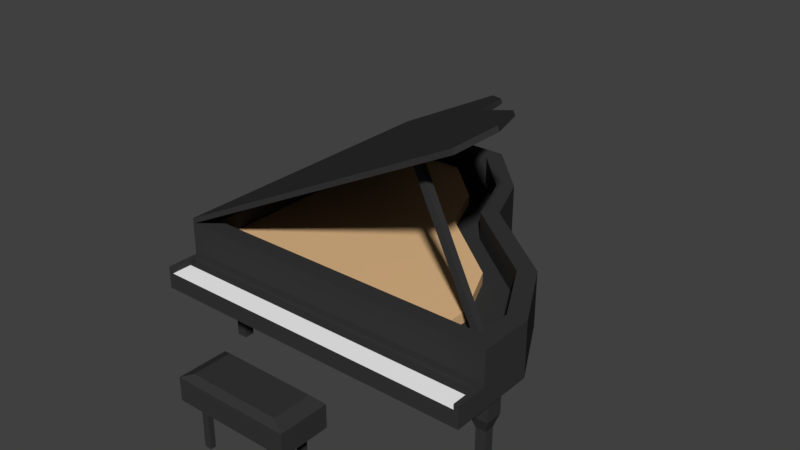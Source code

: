 # Source: piano.blend  (saved by Blender 2.79.0; exported with 4.5.12 LTS)
import bpy
from mathutils import Matrix  # noqa: F401  (used for matrix-valued properties, if any)

bpy.ops.wm.read_factory_settings(use_empty=True)
scene = bpy.context.scene
scene.name = 'Scene'

# ---- collections
col_collection_1 = bpy.data.collections.new('Collection 1'); scene.collection.children.link(col_collection_1)

# ---- materials (node trees are filled in below, after node groups)
mat_piano_black = bpy.data.materials.new('piano_black')
mat_piano_black.alpha_threshold = 0.0
mat_piano_black.use_transparent_shadow = False
mat_piano_black.diffuse_color = (0.03741, 0.03741, 0.03741, 1.0)
mat_piano_black.roughness = 0.5
mat_piano_black.line_color = (0.0, 0.0, 0.0, 1.0)
mat_piano_white = bpy.data.materials.new('piano_white')
mat_piano_white.alpha_threshold = 0.0
mat_piano_white.use_transparent_shadow = False
mat_piano_white.diffuse_color = (1.0, 1.0, 1.0, 1.0)
mat_piano_white.roughness = 0.5
mat_piano_wood = bpy.data.materials.new('piano_wood')
mat_piano_wood.alpha_threshold = 0.0
mat_piano_wood.use_transparent_shadow = False
mat_piano_wood.diffuse_color = (0.8, 0.5111, 0.2608, 1.0)
mat_piano_wood.roughness = 0.5

# ---- material node trees

# ---- world
world_world = bpy.data.worlds.new('World'); scene.world = world_world
world_world.color = (0.05088, 0.05088, 0.05088)
world_world.use_sun_shadow = False
world_world.sun_shadow_jitter_overblur = 0.0
world_world.cycles.sampling_method = 'MANUAL'

# ---- meshes
me_cube = bpy.data.meshes.new('Cube')
me_cube.from_pydata([(3.56, 1.0, 1.534), (3.456, -0.8957, 1.623), (-3.456, -0.8957, 1.623), (-3.56, 1.0, 1.534), (3.179, 0.925, 2.713), (-3.523, 1.0, 2.707), (2.821, 1.0, 5.94), (-3.19, 1.013, 2.713), (-0.833, 6.48, 1.534), (-3.56, 6.48, 1.534), (-0.9837, 6.106, 2.713), (-3.19, 6.106, 2.713), (0.848, 4.011, 1.534), (0.5441, 3.786, 2.713), (-3.19, 4.005, 2.713), (-3.56, 4.011, 1.534), (0.3549, 5.245, 1.534), (0.04471, 5.037, 2.713), (-3.19, 5.232, 2.713), (-3.56, 5.245, 1.534), (2.459, 2.278, 2.713), (-3.19, 2.509, 2.713), (-3.56, 2.505, 1.534), (2.759, 2.505, 1.534), (3.56, -0.2013, 1.534), (-3.56, -0.2013, 1.534), (3.179, 0.1726, 2.713), (-3.19, 0.1726, 2.713), (3.56, 1.0, 2.009), (3.456, -0.8957, 2.009), (-3.456, -0.8957, 2.009), (-3.56, 1.0, 2.009), (-0.833, 6.48, 2.009), (-3.56, 6.48, 2.009), (-3.56, 4.011, 2.009), (0.848, 4.011, 2.009), (-3.56, 5.245, 2.009), (0.3549, 5.245, 2.009), (2.759, 2.505, 2.009), (-3.56, 2.505, 2.009), (-3.456, -0.3056, 2.009), (3.456, -0.3056, 2.009), (-1.093, 6.48, 3.945), (-3.523, 6.48, 2.707), (0.4045, 4.011, 4.709), (-3.523, 4.011, 2.707), (-0.03484, 5.245, 4.485), (-3.523, 5.245, 2.707), (2.107, 2.505, 5.576), (-3.523, 2.505, 2.707), (2.821, -0.2013, 5.94), (-3.523, -0.2013, 2.707), (2.059, 2.505, 5.67), (2.774, 1.0, 6.034), (-3.571, 1.0, 2.801), (-1.141, 6.48, 4.039), (-3.571, 6.48, 2.801), (-3.571, -0.2013, 2.801), (-3.571, 2.505, 2.801), (-0.08258, 5.245, 4.578), (0.3567, 4.011, 4.802), (-3.571, 5.245, 2.801), (-3.571, 4.011, 2.801), (2.774, -0.2013, 6.034), (2.921, 0.5479, 1.972), (1.347, 0.5479, 5.243), (2.921, 0.703, 1.972), (1.347, 0.703, 5.243), (3.061, 0.5479, 2.039), (1.487, 0.5479, 5.31), (3.061, 0.703, 2.039), (1.487, 0.703, 5.31), (-3.205, 0.4322, -0.05857), (-3.205, 0.4322, 0.5236), (-3.205, 0.6536, -0.05857), (-3.205, 0.6536, 0.5236), (-2.983, 0.4322, -0.05857), (-2.983, 0.4322, 0.5236), (-2.983, 0.6536, -0.05857), (-2.983, 0.6536, 0.5236), (-3.289, 0.3476, 0.7992), (-3.289, 0.7383, 0.7992), (-2.899, 0.7383, 0.7992), (-2.899, 0.3476, 0.7992), (-3.289, 0.3476, 1.578), (-3.289, 0.7383, 1.578), (-2.899, 0.7383, 1.578), (-2.899, 0.3476, 1.578), (2.97, 0.4322, -0.05857), (2.97, 0.4322, 0.5236), (2.97, 0.6536, -0.05857), (2.97, 0.6536, 0.5236), (3.191, 0.4322, -0.05857), (3.191, 0.4322, 0.5236), (3.191, 0.6536, -0.05857), (3.191, 0.6536, 0.5236), (2.885, 0.3476, 0.7992), (2.885, 0.7383, 0.7992), (3.276, 0.7383, 0.7992), (3.276, 0.3476, 0.7992), (2.885, 0.3476, 1.578), (2.885, 0.7383, 1.578), (3.276, 0.7383, 1.578), (3.276, 0.3476, 1.578), (-3.205, 5.79, -0.05857), (-3.205, 5.79, 0.5236), (-3.205, 6.012, -0.05857), (-3.205, 6.012, 0.5236), (-2.983, 5.79, -0.05857), (-2.983, 5.79, 0.5236), (-2.983, 6.012, -0.05857), (-2.983, 6.012, 0.5236), (-3.289, 5.706, 0.7992), (-3.289, 6.096, 0.7992), (-2.899, 6.096, 0.7992), (-2.899, 5.706, 0.7992), (-3.289, 5.706, 1.578), (-3.289, 6.096, 1.578), (-2.899, 6.096, 1.578), (-2.899, 5.706, 1.578), (-1.148, 5.79, -0.05857), (-1.148, 5.79, 0.5236), (-1.148, 6.012, -0.05857), (-1.148, 6.012, 0.5236), (-0.9263, 5.79, -0.05857), (-0.9263, 5.79, 0.5236), (-0.9263, 6.012, -0.05857), (-0.9263, 6.012, 0.5236), (-1.232, 5.706, 0.7992), (-1.232, 6.096, 0.7992), (-0.8417, 6.096, 0.7992), (-0.8417, 5.706, 0.7992), (-1.232, 5.706, 1.578), (-1.232, 6.096, 1.578), (-0.8417, 6.096, 1.578), (-0.8417, 5.706, 1.578), (-3.56, -0.2013, 2.009), (3.56, -0.2013, 2.009), (3.456, -0.8957, 1.893), (3.56, -0.8957, 1.534), (-3.56, -0.8957, 1.534), (3.56, -0.8957, 2.009), (-3.56, -0.8957, 2.009), (-3.456, -0.3056, 1.893), (3.456, -0.3056, 1.893), (-3.456, -0.8957, 1.893), (3.56, -0.3749, 1.534), (-3.56, -0.3749, 1.534), (-3.56, -0.3749, 2.009), (3.56, -0.3749, 2.009), (-3.456, -0.4531, 2.009), (3.456, -0.4531, 2.009), (-3.456, -0.4531, 1.893), (3.456, -0.4531, 1.893), (-3.56, -0.2013, 2.713), (-3.56, 1.0, 2.713), (-0.833, 6.48, 2.713), (-3.56, 6.48, 2.713), (2.759, 2.505, 2.713), (3.56, 1.0, 2.713), (-3.56, 2.505, 2.713), (0.3549, 5.245, 2.713), (0.848, 4.011, 2.713), (-3.56, 5.245, 2.713), (-3.56, 4.011, 2.713), (3.56, -0.2013, 2.713), (3.179, 0.925, 2.112), (-3.19, 1.013, 2.112), (0.5441, 3.786, 2.112), (-3.19, 4.005, 2.112), (0.04471, 5.037, 2.112), (-3.19, 5.232, 2.112), (2.459, 2.278, 2.112), (-3.19, 2.509, 2.112), (-3.19, 0.1726, 2.112), (-0.9837, 6.106, 2.112), (-3.19, 6.106, 2.112), (3.179, 0.1726, 2.112), (2.216, 1.104, 1.954), (-3.346, 1.186, 1.954), (-0.09802, 3.759, 1.954), (-3.346, 3.962, 1.954), (-0.575, 4.92, 1.954), (-3.346, 5.101, 1.954), (1.652, 2.359, 1.954), (-3.346, 2.574, 1.954), (-3.346, 0.4054, 1.954), (-1.637, 5.912, 1.954), (-3.346, 5.912, 1.954), (2.216, 0.4054, 1.954), (2.216, 1.104, 2.344), (-3.346, 1.186, 2.344), (-0.09802, 3.759, 2.344), (-3.346, 3.962, 2.344), (-0.575, 4.92, 2.344), (-3.346, 5.101, 2.344), (1.652, 2.359, 2.344), (-3.346, 2.574, 2.344), (-3.346, 0.4054, 2.344), (-1.637, 5.912, 2.344), (-3.346, 5.912, 2.344), (2.216, 0.4054, 2.344), (-1.262, -2.652, 0.8639), (-1.262, -2.652, 1.357), (-1.262, -1.578, 0.8639), (-1.262, -1.578, 1.357), (1.267, -2.652, 0.8639), (1.267, -2.652, 1.357), (1.267, -1.578, 0.8639), (1.267, -1.578, 1.357), (-0.9887, -2.536, 1.485), (-0.9887, -1.694, 1.485), (0.9943, -1.694, 1.485), (0.9943, -2.536, 1.485), (-0.9915, -1.764, 0.733), (-0.9915, -2.466, 0.733), (0.9971, -1.764, 0.733), (0.9971, -2.466, 0.733), (-0.8854, -2.525, -0.04945), (-0.8854, -2.525, 0.7922), (-0.8854, -2.407, -0.04945), (-0.8854, -2.407, 0.7922), (-0.7356, -2.525, -0.04945), (-0.7356, -2.525, 0.7922), (-0.7356, -2.407, -0.04945), (-0.7356, -2.407, 0.7922), (0.7523, -2.525, -0.04945), (0.7523, -2.525, 0.7922), (0.7523, -2.407, -0.04945), (0.7523, -2.407, 0.7922), (0.9021, -2.525, -0.04945), (0.9021, -2.525, 0.7922), (0.9021, -2.407, -0.04945), (0.9021, -2.407, 0.7922), (-0.8854, -1.83, -0.04945), (-0.8854, -1.83, 0.7922), (-0.8854, -1.711, -0.04945), (-0.8854, -1.711, 0.7922), (-0.7356, -1.83, -0.04945), (-0.7356, -1.83, 0.7922), (-0.7356, -1.711, -0.04945), (-0.7356, -1.711, 0.7922), (0.7523, -1.83, -0.04945), (0.7523, -1.83, 0.7922), (0.7523, -1.711, -0.04945), (0.7523, -1.711, 0.7922), (0.9021, -1.83, -0.04945), (0.9021, -1.83, 0.7922), (0.9021, -1.711, -0.04945), (0.9021, -1.711, 0.7922)], [], [(146, 139, 140, 147), (137, 165, 154, 136), (49, 45, 44, 48), (47, 43, 42, 46), (136, 154, 155, 31), (37, 16, 8, 32), (32, 8, 9, 33), (17, 10, 175, 170), (36, 163, 157, 33), (16, 19, 9, 8), (23, 22, 15, 12), (39, 160, 164, 34), (14, 21, 173, 169), (38, 23, 12, 35), (12, 15, 19, 16), (34, 164, 163, 36), (4, 20, 172, 166), (35, 12, 16, 37), (28, 0, 23, 38), (18, 14, 169, 171), (31, 155, 160, 39), (0, 3, 22, 23), (142, 145, 30), (28, 159, 165, 137), (20, 13, 168, 172), (0, 24, 25, 3), (0, 28, 137, 24), (147, 148, 136, 25), (3, 31, 39, 22), (159, 28, 38, 158), (162, 35, 37, 161), (15, 34, 36, 19), (158, 38, 35, 162), (22, 39, 34, 15), (19, 36, 33, 9), (156, 32, 33, 157), (161, 37, 32, 156), (25, 136, 31, 3), (1, 138, 145, 2), (146, 149, 141, 139), (45, 47, 46, 44), (5, 49, 48, 6), (6, 50, 51, 5), (58, 52, 60, 62), (61, 59, 55, 56), (62, 60, 59, 61), (54, 53, 52, 58), (53, 54, 57, 63), (42, 43, 56, 55), (50, 6, 53, 63), (49, 5, 54, 58), (48, 44, 60, 52), (46, 42, 55, 59), (51, 50, 63, 57), (44, 46, 59, 60), (45, 49, 58, 62), (5, 51, 57, 54), (43, 47, 61, 56), (47, 45, 62, 61), (6, 48, 52, 53), (64, 65, 67, 66), (66, 67, 71, 70), (70, 71, 69, 68), (68, 69, 65, 64), (66, 70, 68, 64), (71, 67, 65, 69), (72, 73, 75, 74), (74, 75, 79, 78), (78, 79, 77, 76), (76, 77, 73, 72), (74, 78, 76, 72), (77, 79, 82, 83), (80, 83, 87, 84), (75, 73, 80, 81), (73, 77, 83, 80), (79, 75, 81, 82), (86, 85, 84, 87), (82, 81, 85, 86), (83, 82, 86, 87), (81, 80, 84, 85), (88, 89, 91, 90), (90, 91, 95, 94), (94, 95, 93, 92), (92, 93, 89, 88), (90, 94, 92, 88), (93, 95, 98, 99), (96, 99, 103, 100), (91, 89, 96, 97), (89, 93, 99, 96), (95, 91, 97, 98), (102, 101, 100, 103), (98, 97, 101, 102), (99, 98, 102, 103), (97, 96, 100, 101), (104, 105, 107, 106), (106, 107, 111, 110), (110, 111, 109, 108), (108, 109, 105, 104), (106, 110, 108, 104), (109, 111, 114, 115), (112, 115, 119, 116), (107, 105, 112, 113), (105, 109, 115, 112), (111, 107, 113, 114), (118, 117, 116, 119), (114, 113, 117, 118), (115, 114, 118, 119), (113, 112, 116, 117), (120, 121, 123, 122), (122, 123, 127, 126), (126, 127, 125, 124), (124, 125, 121, 120), (122, 126, 124, 120), (125, 127, 130, 131), (128, 131, 135, 132), (123, 121, 128, 129), (121, 125, 131, 128), (127, 123, 129, 130), (134, 133, 132, 135), (130, 129, 133, 134), (131, 130, 134, 135), (129, 128, 132, 133), (40, 41, 137, 136), (150, 40, 136, 148), (151, 29, 141, 149), (1, 2, 140, 139), (138, 1, 139, 141), (2, 145, 142, 140), (152, 145, 138, 153), (41, 40, 143, 144), (151, 41, 144, 153), (150, 30, 145, 152), (141, 29, 138), (40, 150, 152, 143), (29, 151, 153, 138), (143, 152, 153, 144), (41, 151, 149, 137), (30, 150, 148, 142), (24, 137, 149, 146), (140, 142, 148, 147), (24, 146, 147, 25), (27, 7, 155, 154), (11, 10, 156, 157), (20, 4, 159, 158), (7, 21, 160, 155), (17, 13, 162, 161), (14, 18, 163, 164), (10, 17, 161, 156), (18, 11, 157, 163), (13, 20, 158, 162), (21, 14, 164, 160), (4, 26, 165, 159), (26, 27, 154, 165), (171, 170, 175, 176), (173, 172, 168, 169), (169, 168, 170, 171), (167, 166, 172, 173), (166, 167, 174, 177), (21, 7, 167, 173), (26, 4, 166, 177), (7, 27, 174, 167), (11, 18, 171, 176), (13, 17, 170, 168), (27, 26, 177, 174), (10, 11, 176, 175), (183, 188, 187, 182), (185, 181, 180, 184), (181, 183, 182, 180), (179, 185, 184, 178), (178, 189, 186, 179), (195, 194, 199, 200), (197, 196, 192, 193), (193, 192, 194, 195), (191, 190, 196, 197), (190, 191, 198, 201), (188, 183, 195, 200), (180, 182, 194, 192), (186, 189, 201, 198), (187, 188, 200, 199), (184, 180, 192, 196), (183, 181, 193, 195), (178, 184, 196, 190), (181, 185, 197, 193), (182, 187, 199, 194), (185, 179, 191, 197), (189, 178, 190, 201), (179, 186, 198, 191), (202, 203, 205, 204), (204, 205, 209, 208), (208, 209, 207, 206), (206, 207, 203, 202), (206, 202, 215, 217), (209, 205, 211, 212), (212, 211, 210, 213), (207, 209, 212, 213), (205, 203, 210, 211), (203, 207, 213, 210), (214, 216, 217, 215), (204, 208, 216, 214), (202, 204, 214, 215), (208, 206, 217, 216), (218, 219, 221, 220), (220, 221, 225, 224), (224, 225, 223, 222), (222, 223, 219, 218), (220, 224, 222, 218), (225, 221, 219, 223), (226, 227, 229, 228), (228, 229, 233, 232), (232, 233, 231, 230), (230, 231, 227, 226), (228, 232, 230, 226), (233, 229, 227, 231), (234, 235, 237, 236), (236, 237, 241, 240), (240, 241, 239, 238), (238, 239, 235, 234), (236, 240, 238, 234), (241, 237, 235, 239), (242, 243, 245, 244), (244, 245, 249, 248), (248, 249, 247, 246), (246, 247, 243, 242), (244, 248, 246, 242), (249, 245, 243, 247)])
me_cube.polygons.foreach_set('material_index', [0, 0, 0, 0, 0, 0, 0, 0, 0, 0, 0, 0, 0, 0, 0, 0, 0, 0, 0, 0, 0, 0, 0, 0, 0, 0, 0, 0, 0, 0, 0, 0, 0, 0, 0, 0, 0, 0, 0, 0, 0, 0, 0, 0, 0, 0, 0, 0, 0, 0, 0, 0, 0, 0, 0, 0, 0, 0, 0, 0, 0, 0, 0, 0, 0, 0, 0, 0, 0, 0, 0, 0, 0, 0, 0, 0, 0, 0, 0, 0, 0, 0, 0, 0, 0, 0, 0, 0, 0, 0, 0, 0, 0, 0, 0, 0, 0, 0, 0, 0, 0, 0, 0, 0, 0, 0, 0, 0, 0, 0, 0, 0, 0, 0, 0, 0, 0, 0, 0, 0, 0, 0, 0, 0, 0, 0, 0, 0, 1, 0, 0, 0, 0, 0, 0, 0, 0, 0, 0, 0, 0, 0, 0, 0, 0, 0, 0, 0, 0, 0, 0, 0, 0, 0, 0, 0, 0, 0, 0, 0, 0, 0, 0, 0, 0, 2, 2, 2, 2, 2, 2, 2, 2, 2, 2, 2, 2, 2, 2, 2, 2, 2, 2, 2, 2, 2, 2, 0, 0, 0, 0, 0, 0, 0, 0, 0, 0, 0, 0, 0, 0, 0, 0, 0, 0, 0, 0, 0, 0, 0, 0, 0, 0, 0, 0, 0, 0, 0, 0, 0, 0, 0, 0, 0, 0])
me_cube.materials.append(mat_piano_black)
me_cube.materials.append(mat_piano_white)
me_cube.materials.append(mat_piano_wood)
me_cube.use_remesh_preserve_volume = False
me_cube.use_remesh_preserve_attributes = False
me_cube.use_mirror_vertex_groups = False
me_cube.update()

# ---- objects
ob_cube = bpy.data.objects.new('Cube', me_cube)

# ---- transforms, parenting, visibility, modifiers, constraints
ob_cube.location = (0.0, 0.0, 0.0)
ob_cube.lock_rotations_4d = False
ob_cube.empty_display_type = 'ARROWS'
ob_cube.lineart.crease_threshold = 0.0

# ---- collection membership
col_collection_1.objects.link(ob_cube)

# ---- scene / render settings (as saved in the file)
scene.frame_start = 1; scene.frame_end = 250; scene.frame_set(1)
scene.render.engine = 'BLENDER_EEVEE_NEXT'
scene.render.resolution_percentage = 50
scene.render.dither_intensity = 0.0
scene.cycles.use_denoising = False
scene.cycles.samples = 128
scene.cycles.sampling_pattern = 'TABULATED_SOBOL'
scene.cycles.use_adaptive_sampling = False
scene.cycles.use_light_tree = False
scene.cycles.blur_glossy = 0.0
scene.cycles.sample_clamp_indirect = 0.0
scene.view_settings.view_transform = 'Standard'
bpy.context.view_layer.update()

# ---- added for rendering (the .blend has no active camera and no usable light): camera, sun
cam_auto = bpy.data.cameras.new('AutoCamera')
cam_auto.lens = 50.0
cam_auto.sensor_width = 36.0
cam_auto.clip_end = 1000.0
ob_auto_camera = bpy.data.objects.new('AutoCamera', cam_auto)
scene.collection.objects.link(ob_auto_camera)
ob_auto_camera.location = (12.1066, -12.6205, 12.6771)
ob_auto_camera.rotation_euler = (1.09748, -7.21219e-08, 0.694738)
scene.camera = ob_auto_camera
light_auto_sun = bpy.data.lights.new('AutoSun', 'SUN')
light_auto_sun.energy = 3.0
light_auto_sun.angle = 0.0523599
ob_auto_sun = bpy.data.objects.new('AutoSun', light_auto_sun)
scene.collection.objects.link(ob_auto_sun)
ob_auto_sun.rotation_euler = (0.872665, 0.174533, 0.523599)
bpy.context.view_layer.update()

